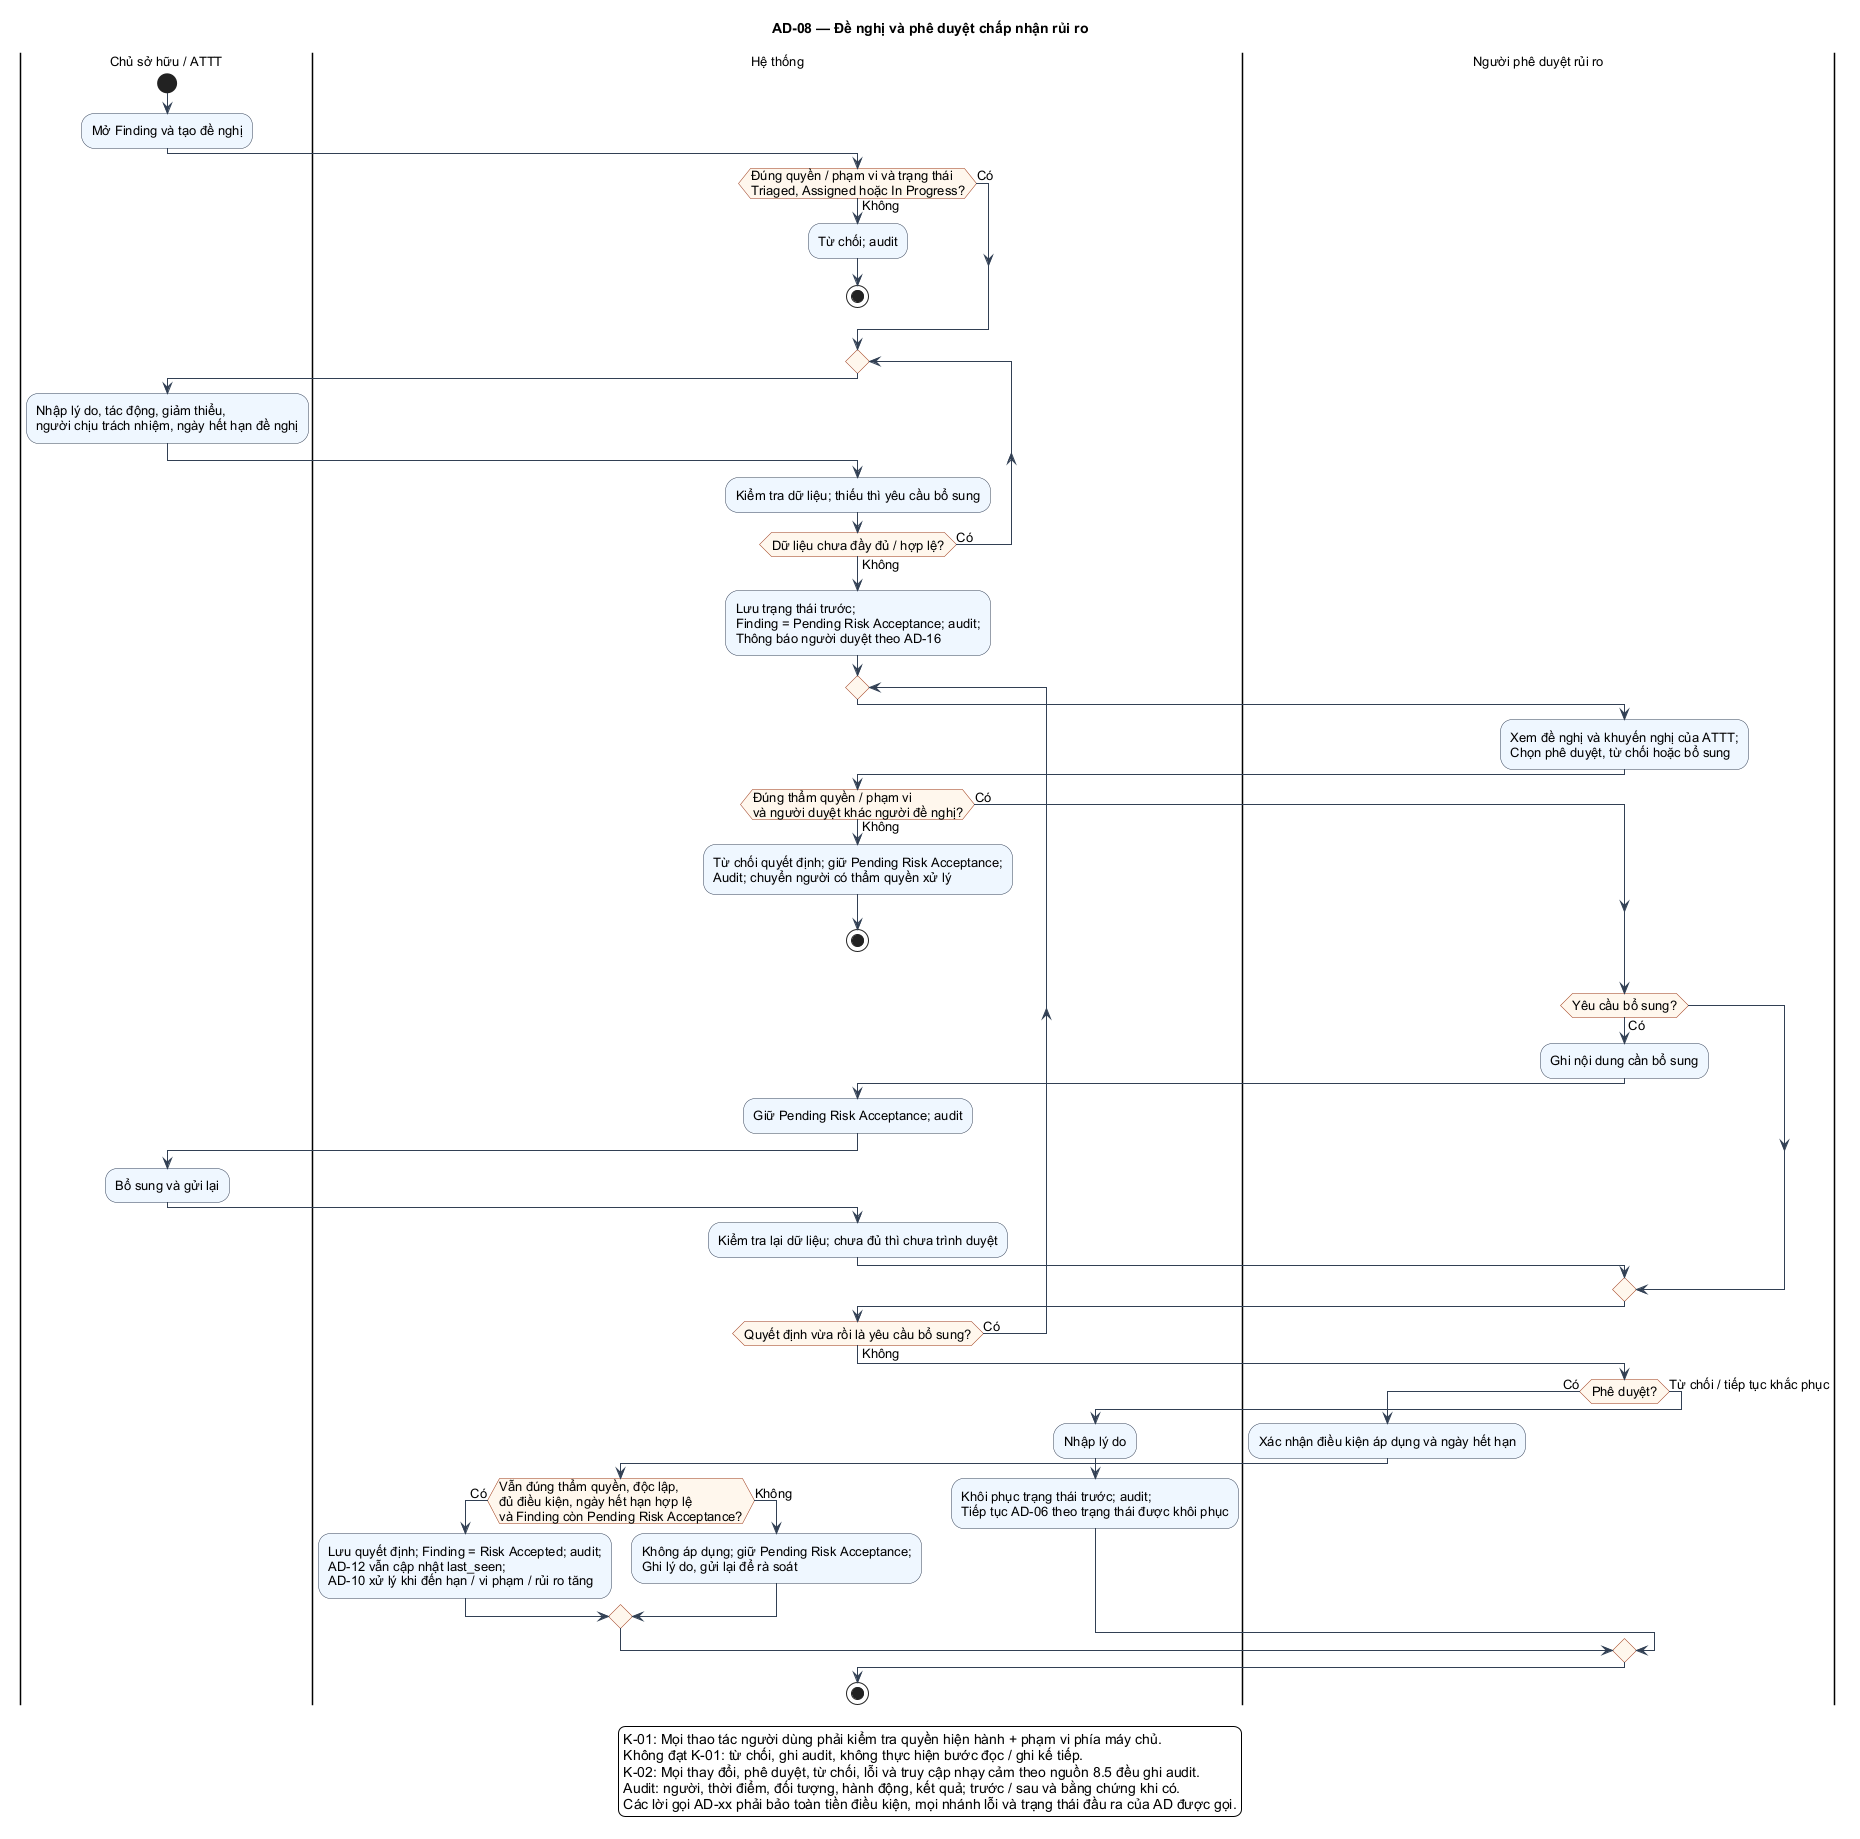

The diagram above was rendered by PlantUML. Its source (embedded in the PNG):
@startuml
skinparam shadowing false
skinparam defaultFontName Arial
skinparam defaultFontSize 13
skinparam backgroundColor #FFFFFF
skinparam ArrowColor #334155
skinparam activityBackgroundColor #EFF6FF
skinparam activityBorderColor #334155
skinparam activityDiamondBackgroundColor #FFF7ED
skinparam activityDiamondBorderColor #9A3412
skinparam usecaseBackgroundColor #EFF6FF
skinparam usecaseBorderColor #334155
skinparam packageStyle rectangle
skinparam maxMessageSize 70
!pragma useVerticalIf on
title AD-08 — Đề nghị và phê duyệt chấp nhận rủi ro
|Chủ sở hữu / ATTT|
start
:Mở Finding và tạo đề nghị;
|Hệ thống|
if (Đúng quyền / phạm vi và trạng thái\nTriaged, Assigned hoặc In Progress?) then (Có)
else (Không)
  :Từ chối; audit;
  stop
endif
repeat
  |Chủ sở hữu / ATTT|
  :Nhập lý do, tác động, giảm thiểu,\nngười chịu trách nhiệm, ngày hết hạn đề nghị;
  |Hệ thống|
  :Kiểm tra dữ liệu; thiếu thì yêu cầu bổ sung;
repeat while (Dữ liệu chưa đầy đủ / hợp lệ?) is (Có) not (Không)
:Lưu trạng thái trước;\nFinding = Pending Risk Acceptance; audit;\nThông báo người duyệt theo AD-16;
repeat
  |Người phê duyệt rủi ro|
  :Xem đề nghị và khuyến nghị của ATTT;\nChọn phê duyệt, từ chối hoặc bổ sung;
  |Hệ thống|
  if (Đúng thẩm quyền / phạm vi\nvà người duyệt khác người đề nghị?) then (Có)
  else (Không)
    :Từ chối quyết định; giữ Pending Risk Acceptance;\nAudit; chuyển người có thẩm quyền xử lý;
    stop
  endif
  |Người phê duyệt rủi ro|
  if (Yêu cầu bổ sung?) then (Có)
    :Ghi nội dung cần bổ sung;
    |Hệ thống|
    :Giữ Pending Risk Acceptance; audit;
    |Chủ sở hữu / ATTT|
    :Bổ sung và gửi lại;
    |Hệ thống|
    :Kiểm tra lại dữ liệu; chưa đủ thì chưa trình duyệt;
  endif
repeat while (Quyết định vừa rồi là yêu cầu bổ sung?) is (Có) not (Không)
|Người phê duyệt rủi ro|
if (Phê duyệt?) then (Có)
  :Xác nhận điều kiện áp dụng và ngày hết hạn;
  |Hệ thống|
  if (Vẫn đúng thẩm quyền, độc lập,\nđủ điều kiện, ngày hết hạn hợp lệ\nvà Finding còn Pending Risk Acceptance?) then (Có)
    :Lưu quyết định; Finding = Risk Accepted; audit;\nAD-12 vẫn cập nhật last_seen;\nAD-10 xử lý khi đến hạn / vi phạm / rủi ro tăng;
  else (Không)
    :Không áp dụng; giữ Pending Risk Acceptance;\nGhi lý do, gửi lại để rà soát;
  endif
else (Từ chối / tiếp tục khắc phục)
  :Nhập lý do;
  |Hệ thống|
  :Khôi phục trạng thái trước; audit;\nTiếp tục AD-06 theo trạng thái được khôi phục;
endif
stop
legend bottom
K-01: Mọi thao tác người dùng phải kiểm tra quyền hiện hành + phạm vi phía máy chủ.
Không đạt K-01: từ chối, ghi audit, không thực hiện bước đọc / ghi kế tiếp.
K-02: Mọi thay đổi, phê duyệt, từ chối, lỗi và truy cập nhạy cảm theo nguồn 8.5 đều ghi audit.
Audit: người, thời điểm, đối tượng, hành động, kết quả; trước / sau và bằng chứng khi có.
Các lời gọi AD-xx phải bảo toàn tiền điều kiện, mọi nhánh lỗi và trạng thái đầu ra của AD được gọi.
endlegend
@enduml